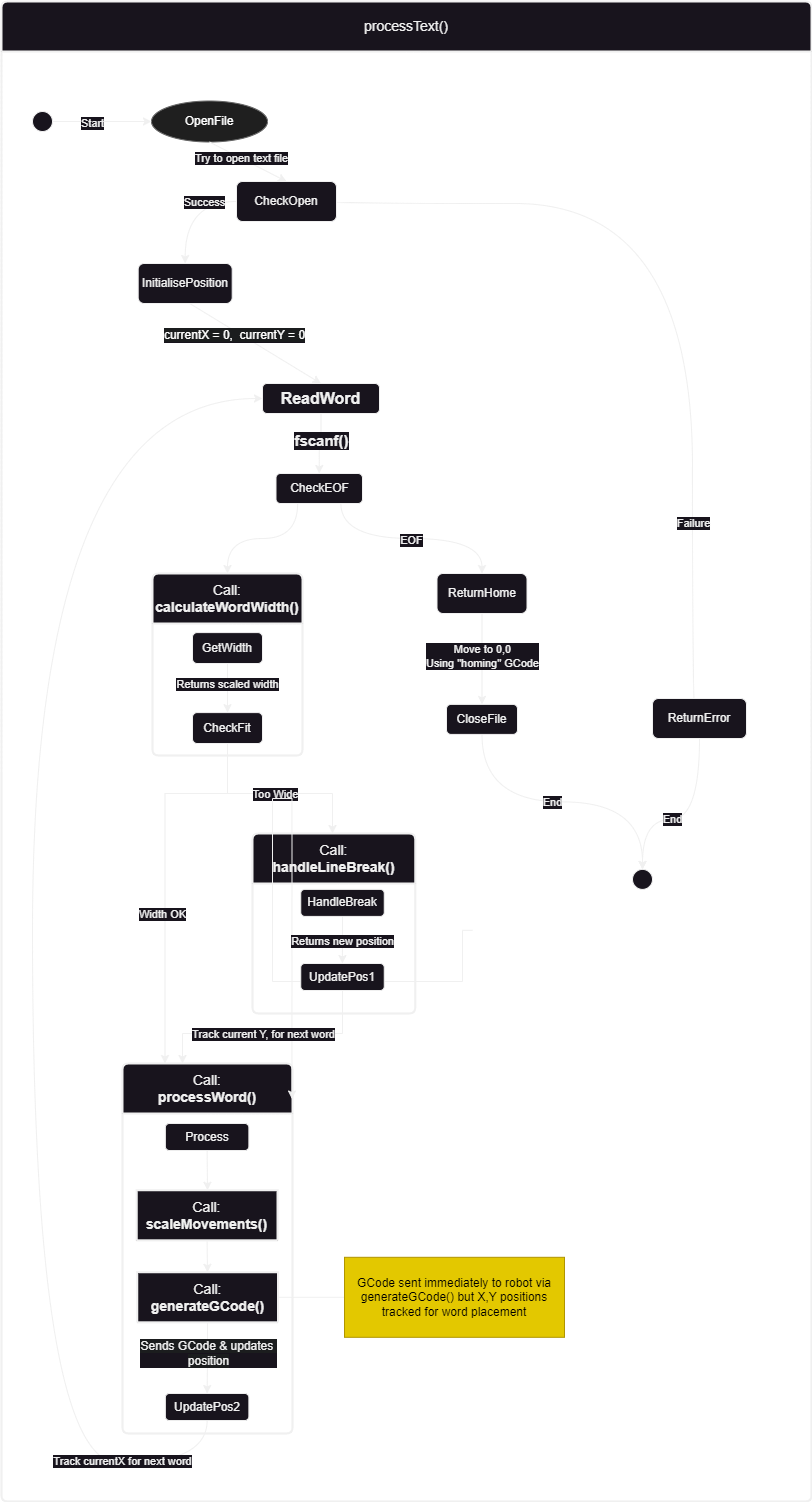

The diagram above was exported from draw.io. Its source (the exported page's mxGraphModel, read from the mxfile embedded in the PNG):
<mxGraphModel dx="1489" dy="1826" grid="1" gridSize="10" guides="1" tooltips="1" connect="1" arrows="1" fold="1" page="1" pageScale="1" pageWidth="827" pageHeight="1169" math="0" shadow="0">
  <root>
    <mxCell id="0" />
    <mxCell id="1" parent="0" />
    <mxCell id="2" value="OpenFile" style="ellipse;whiteSpace=wrap;html=1;fillColor=#1f1f1f;strokeColor=#666666;fontColor=#FFFFFF;" parent="1" vertex="1">
      <mxGeometry x="159" y="119.5" width="116" height="41" as="geometry" />
    </mxCell>
    <mxCell id="CUD6jWlpT54n8mRUWq0n-42" style="edgeStyle=orthogonalEdgeStyle;rounded=0;orthogonalLoop=1;jettySize=auto;html=1;exitX=1;exitY=0.5;exitDx=0;exitDy=0;entryX=0.5;entryY=0;entryDx=0;entryDy=0;curved=1;" edge="1" parent="1" source="CUD6jWlpT54n8mRUWq0n-32" target="CUD6jWlpT54n8mRUWq0n-44">
      <mxGeometry relative="1" as="geometry">
        <mxPoint x="460" y="360" as="targetPoint" />
        <Array as="points">
          <mxPoint x="344" y="222" />
          <mxPoint x="700" y="222" />
          <mxPoint x="700" y="749" />
          <mxPoint x="707" y="749" />
        </Array>
      </mxGeometry>
    </mxCell>
    <mxCell id="CUD6jWlpT54n8mRUWq0n-145" value="Failure" style="edgeLabel;html=1;align=center;verticalAlign=middle;resizable=0;points=[];" vertex="1" connectable="0" parent="CUD6jWlpT54n8mRUWq0n-42">
      <mxGeometry x="0.4638" y="6" relative="1" as="geometry">
        <mxPoint x="-6" y="1" as="offset" />
      </mxGeometry>
    </mxCell>
    <mxCell id="13" value="" style="endArrow=classic;html=1;exitX=0.5;exitY=1;entryX=0.5;entryY=0;fontColor=#FFFFFF;entryDx=0;entryDy=0;" parent="1" source="2" target="CUD6jWlpT54n8mRUWq0n-32" edge="1">
      <mxGeometry width="50" height="50" relative="1" as="geometry">
        <mxPoint x="354" y="297" as="targetPoint" />
      </mxGeometry>
    </mxCell>
    <mxCell id="CUD6jWlpT54n8mRUWq0n-31" value="Try to open text file" style="edgeLabel;html=1;align=center;verticalAlign=middle;resizable=0;points=[];" vertex="1" connectable="0" parent="13">
      <mxGeometry x="-0.2" relative="1" as="geometry">
        <mxPoint as="offset" />
      </mxGeometry>
    </mxCell>
    <mxCell id="15" value="" style="endArrow=classic;html=1;exitX=0;exitY=0.5;entryX=0.5;entryY=0;fontColor=#FFFFFF;entryDx=0;entryDy=0;exitDx=0;exitDy=0;edgeStyle=orthogonalEdgeStyle;curved=1;" parent="1" source="CUD6jWlpT54n8mRUWq0n-32" target="CUD6jWlpT54n8mRUWq0n-34" edge="1">
      <mxGeometry width="50" height="50" relative="1" as="geometry">
        <mxPoint x="294" y="380" as="targetPoint" />
      </mxGeometry>
    </mxCell>
    <mxCell id="CUD6jWlpT54n8mRUWq0n-33" value="Success" style="edgeLabel;html=1;align=center;verticalAlign=middle;resizable=0;points=[];" vertex="1" connectable="0" parent="15">
      <mxGeometry x="-0.4453" y="3" relative="1" as="geometry">
        <mxPoint x="-2" y="-3" as="offset" />
      </mxGeometry>
    </mxCell>
    <mxCell id="16" value="" style="endArrow=classic;html=1;exitX=0.496;exitY=0.925;entryX=0.5;entryY=0;fontColor=#FFFFFF;exitDx=0;exitDy=0;exitPerimeter=0;entryDx=0;entryDy=0;" parent="1" source="CUD6jWlpT54n8mRUWq0n-34" target="CUD6jWlpT54n8mRUWq0n-36" edge="1">
      <mxGeometry width="50" height="50" relative="1" as="geometry">
        <mxPoint x="192.68" y="342" as="sourcePoint" />
      </mxGeometry>
    </mxCell>
    <mxCell id="CUD6jWlpT54n8mRUWq0n-35" value="&lt;span style=&quot;color: rgb(255, 255, 255); font-size: 12px; background-color: rgb(27, 29, 30);&quot;&gt;currentX = 0,&amp;nbsp;&amp;nbsp;&lt;/span&gt;&lt;span style=&quot;color: rgb(255, 255, 255); font-size: 12px; background-color: rgb(27, 29, 30);&quot;&gt;currentY = 0&lt;/span&gt;" style="edgeLabel;html=1;align=center;verticalAlign=middle;resizable=0;points=[];" vertex="1" connectable="0" parent="16">
      <mxGeometry x="-0.289" y="-1" relative="1" as="geometry">
        <mxPoint x="1" y="4" as="offset" />
      </mxGeometry>
    </mxCell>
    <mxCell id="CUD6jWlpT54n8mRUWq0n-29" style="edgeStyle=orthogonalEdgeStyle;rounded=0;orthogonalLoop=1;jettySize=auto;html=1;exitX=0.5;exitY=1;exitDx=0;exitDy=0;entryX=0;entryY=0.5;entryDx=0;entryDy=0;" edge="1" parent="1" source="CUD6jWlpT54n8mRUWq0n-28" target="2">
      <mxGeometry relative="1" as="geometry" />
    </mxCell>
    <mxCell id="CUD6jWlpT54n8mRUWq0n-30" value="Start" style="edgeLabel;html=1;align=center;verticalAlign=middle;resizable=0;points=[];" vertex="1" connectable="0" parent="CUD6jWlpT54n8mRUWq0n-29">
      <mxGeometry x="-0.2025" y="-1" relative="1" as="geometry">
        <mxPoint as="offset" />
      </mxGeometry>
    </mxCell>
    <mxCell id="CUD6jWlpT54n8mRUWq0n-28" value="" style="ellipse;whiteSpace=wrap;html=1;rotation=-90;" vertex="1" parent="1">
      <mxGeometry x="40" y="130" width="20" height="20" as="geometry" />
    </mxCell>
    <mxCell id="CUD6jWlpT54n8mRUWq0n-32" value="CheckOpen" style="rounded=1;whiteSpace=wrap;html=1;" vertex="1" parent="1">
      <mxGeometry x="244" y="200" width="100" height="40" as="geometry" />
    </mxCell>
    <mxCell id="CUD6jWlpT54n8mRUWq0n-34" value="InitialisePosition" style="rounded=1;whiteSpace=wrap;html=1;" vertex="1" parent="1">
      <mxGeometry x="145.68" y="282" width="94" height="40" as="geometry" />
    </mxCell>
    <mxCell id="CUD6jWlpT54n8mRUWq0n-147" style="edgeStyle=orthogonalEdgeStyle;rounded=0;orthogonalLoop=1;jettySize=auto;html=1;exitX=0.5;exitY=1;exitDx=0;exitDy=0;entryX=0.5;entryY=0;entryDx=0;entryDy=0;" edge="1" parent="1" source="CUD6jWlpT54n8mRUWq0n-36" target="CUD6jWlpT54n8mRUWq0n-90">
      <mxGeometry relative="1" as="geometry" />
    </mxCell>
    <mxCell id="CUD6jWlpT54n8mRUWq0n-148" value="&lt;b&gt;&lt;font style=&quot;font-size: 15px;&quot;&gt;fscanf()&lt;/font&gt;&lt;/b&gt;" style="edgeLabel;html=1;align=center;verticalAlign=middle;resizable=0;points=[];" vertex="1" connectable="0" parent="CUD6jWlpT54n8mRUWq0n-147">
      <mxGeometry x="-0.1611" relative="1" as="geometry">
        <mxPoint as="offset" />
      </mxGeometry>
    </mxCell>
    <mxCell id="CUD6jWlpT54n8mRUWq0n-36" value="&lt;b&gt;&lt;font style=&quot;font-size: 16px;&quot;&gt;ReadWord&lt;/font&gt;&lt;/b&gt;" style="rounded=1;whiteSpace=wrap;html=1;" vertex="1" parent="1">
      <mxGeometry x="270" y="402" width="117" height="30" as="geometry" />
    </mxCell>
    <mxCell id="CUD6jWlpT54n8mRUWq0n-60" style="edgeStyle=orthogonalEdgeStyle;rounded=0;orthogonalLoop=1;jettySize=auto;html=1;exitX=0.5;exitY=1;exitDx=0;exitDy=0;entryX=0.5;entryY=0;entryDx=0;entryDy=0;curved=1;" edge="1" parent="1" source="CUD6jWlpT54n8mRUWq0n-44" target="CUD6jWlpT54n8mRUWq0n-63">
      <mxGeometry relative="1" as="geometry">
        <mxPoint x="710" y="847.0000000000001" as="targetPoint" />
        <Array as="points">
          <mxPoint x="707" y="837.9" />
          <mxPoint x="650" y="837.9" />
        </Array>
      </mxGeometry>
    </mxCell>
    <mxCell id="CUD6jWlpT54n8mRUWq0n-100" value="End" style="edgeLabel;html=1;align=center;verticalAlign=middle;resizable=0;points=[];" vertex="1" connectable="0" parent="CUD6jWlpT54n8mRUWq0n-60">
      <mxGeometry x="-0.0398" y="-3" relative="1" as="geometry">
        <mxPoint x="-18" y="3" as="offset" />
      </mxGeometry>
    </mxCell>
    <mxCell id="CUD6jWlpT54n8mRUWq0n-44" value="ReturnError" style="rounded=1;whiteSpace=wrap;html=1;" vertex="1" parent="1">
      <mxGeometry x="660" y="717" width="94" height="40" as="geometry" />
    </mxCell>
    <mxCell id="CUD6jWlpT54n8mRUWq0n-63" value="" style="ellipse;whiteSpace=wrap;html=1;" vertex="1" parent="1">
      <mxGeometry x="640" y="887.9" width="20" height="20" as="geometry" />
    </mxCell>
    <mxCell id="CUD6jWlpT54n8mRUWq0n-85" value="Call:&lt;br&gt;&lt;b&gt;handleLineBreak()&lt;/b&gt;" style="swimlane;childLayout=stackLayout;horizontal=1;startSize=50;horizontalStack=0;rounded=1;fontSize=14;fontStyle=0;strokeWidth=2;resizeParent=0;resizeLast=1;shadow=0;dashed=0;align=center;arcSize=4;whiteSpace=wrap;html=1;" vertex="1" parent="1">
      <mxGeometry x="260" y="852" width="162.75" height="180" as="geometry">
        <mxRectangle x="357.25" y="950" width="160" height="50" as="alternateBounds" />
      </mxGeometry>
    </mxCell>
    <mxCell id="CUD6jWlpT54n8mRUWq0n-87" value="Call:&lt;br&gt;&lt;b&gt;processWord()&lt;/b&gt;" style="swimlane;childLayout=stackLayout;horizontal=1;startSize=50;horizontalStack=0;rounded=1;fontSize=14;fontStyle=0;strokeWidth=2;resizeParent=0;resizeLast=1;shadow=0;dashed=0;align=center;arcSize=4;whiteSpace=wrap;html=1;" vertex="1" parent="1">
      <mxGeometry x="130" y="1082" width="170" height="370" as="geometry">
        <mxRectangle x="190" y="1180" width="160" height="50" as="alternateBounds" />
      </mxGeometry>
    </mxCell>
    <mxCell id="CUD6jWlpT54n8mRUWq0n-149" style="edgeStyle=orthogonalEdgeStyle;rounded=0;orthogonalLoop=1;jettySize=auto;html=1;exitX=0.25;exitY=1;exitDx=0;exitDy=0;curved=1;" edge="1" parent="1" source="CUD6jWlpT54n8mRUWq0n-90" target="CUD6jWlpT54n8mRUWq0n-102">
      <mxGeometry relative="1" as="geometry" />
    </mxCell>
    <mxCell id="CUD6jWlpT54n8mRUWq0n-90" value="CheckEOF" style="rounded=1;whiteSpace=wrap;html=1;" vertex="1" parent="1">
      <mxGeometry x="283.5" y="492" width="86.5" height="30" as="geometry" />
    </mxCell>
    <mxCell id="CUD6jWlpT54n8mRUWq0n-91" style="edgeStyle=orthogonalEdgeStyle;rounded=0;orthogonalLoop=1;jettySize=auto;html=1;exitX=0.75;exitY=1;exitDx=0;exitDy=0;curved=1;entryX=0.5;entryY=0;entryDx=0;entryDy=0;" edge="1" parent="1" source="CUD6jWlpT54n8mRUWq0n-90" target="CUD6jWlpT54n8mRUWq0n-95">
      <mxGeometry relative="1" as="geometry">
        <mxPoint x="670" y="627" as="targetPoint" />
        <mxPoint x="407" y="647.96" as="sourcePoint" />
      </mxGeometry>
    </mxCell>
    <mxCell id="CUD6jWlpT54n8mRUWq0n-92" value="EOF" style="edgeLabel;html=1;align=center;verticalAlign=middle;resizable=0;points=[];" vertex="1" connectable="0" parent="CUD6jWlpT54n8mRUWq0n-91">
      <mxGeometry x="-0.0569" y="-1" relative="1" as="geometry">
        <mxPoint x="5" as="offset" />
      </mxGeometry>
    </mxCell>
    <mxCell id="CUD6jWlpT54n8mRUWq0n-97" value="" style="edgeStyle=orthogonalEdgeStyle;rounded=0;orthogonalLoop=1;jettySize=auto;html=1;" edge="1" parent="1" source="CUD6jWlpT54n8mRUWq0n-95" target="CUD6jWlpT54n8mRUWq0n-96">
      <mxGeometry relative="1" as="geometry" />
    </mxCell>
    <mxCell id="CUD6jWlpT54n8mRUWq0n-98" value="Move to 0,0&lt;br&gt;Using &quot;homing&quot; GCode" style="edgeLabel;html=1;align=center;verticalAlign=middle;resizable=0;points=[];" vertex="1" connectable="0" parent="CUD6jWlpT54n8mRUWq0n-97">
      <mxGeometry x="0.1291" y="1" relative="1" as="geometry">
        <mxPoint x="-1" y="-9" as="offset" />
      </mxGeometry>
    </mxCell>
    <mxCell id="CUD6jWlpT54n8mRUWq0n-95" value="ReturnHome" style="rounded=1;whiteSpace=wrap;html=1;" vertex="1" parent="1">
      <mxGeometry x="444.5" y="592" width="90" height="40" as="geometry" />
    </mxCell>
    <mxCell id="CUD6jWlpT54n8mRUWq0n-99" style="edgeStyle=orthogonalEdgeStyle;rounded=0;orthogonalLoop=1;jettySize=auto;html=1;exitX=0.5;exitY=1;exitDx=0;exitDy=0;curved=1;" edge="1" parent="1" source="CUD6jWlpT54n8mRUWq0n-96">
      <mxGeometry relative="1" as="geometry">
        <mxPoint x="650" y="887.9" as="targetPoint" />
      </mxGeometry>
    </mxCell>
    <mxCell id="CUD6jWlpT54n8mRUWq0n-101" value="End" style="edgeLabel;html=1;align=center;verticalAlign=middle;resizable=0;points=[];" vertex="1" connectable="0" parent="CUD6jWlpT54n8mRUWq0n-99">
      <mxGeometry x="-0.1296" y="3" relative="1" as="geometry">
        <mxPoint x="8" y="3" as="offset" />
      </mxGeometry>
    </mxCell>
    <mxCell id="CUD6jWlpT54n8mRUWq0n-96" value="CloseFile" style="rounded=1;whiteSpace=wrap;html=1;" vertex="1" parent="1">
      <mxGeometry x="454" y="722.9" width="71" height="30" as="geometry" />
    </mxCell>
    <mxCell id="CUD6jWlpT54n8mRUWq0n-102" value="Call:&lt;br&gt;&lt;b&gt;calculateWordWidth()&lt;/b&gt;" style="swimlane;childLayout=stackLayout;horizontal=1;startSize=50;horizontalStack=0;rounded=1;fontSize=14;fontStyle=0;strokeWidth=2;resizeParent=0;resizeLast=1;shadow=0;dashed=0;align=center;arcSize=4;whiteSpace=wrap;html=1;" vertex="1" parent="1">
      <mxGeometry x="160" y="592" width="150" height="182" as="geometry">
        <mxRectangle x="390" y="798" width="150" height="50" as="alternateBounds" />
      </mxGeometry>
    </mxCell>
    <mxCell id="CUD6jWlpT54n8mRUWq0n-109" value="" style="edgeStyle=orthogonalEdgeStyle;rounded=0;orthogonalLoop=1;jettySize=auto;html=1;" edge="1" parent="1" source="CUD6jWlpT54n8mRUWq0n-103" target="CUD6jWlpT54n8mRUWq0n-108">
      <mxGeometry relative="1" as="geometry" />
    </mxCell>
    <mxCell id="CUD6jWlpT54n8mRUWq0n-134" value="Returns scaled width" style="edgeLabel;html=1;align=center;verticalAlign=middle;resizable=0;points=[];" vertex="1" connectable="0" parent="CUD6jWlpT54n8mRUWq0n-109">
      <mxGeometry x="-0.1768" y="-1" relative="1" as="geometry">
        <mxPoint as="offset" />
      </mxGeometry>
    </mxCell>
    <mxCell id="CUD6jWlpT54n8mRUWq0n-103" value="GetWidth" style="rounded=1;whiteSpace=wrap;html=1;" vertex="1" parent="1">
      <mxGeometry x="200" y="651.1" width="70" height="30.9" as="geometry" />
    </mxCell>
    <mxCell id="CUD6jWlpT54n8mRUWq0n-138" style="edgeStyle=orthogonalEdgeStyle;rounded=0;orthogonalLoop=1;jettySize=auto;html=1;exitX=0.5;exitY=1;exitDx=0;exitDy=0;" edge="1" parent="1" source="CUD6jWlpT54n8mRUWq0n-108" target="CUD6jWlpT54n8mRUWq0n-85">
      <mxGeometry relative="1" as="geometry">
        <Array as="points">
          <mxPoint x="235" y="812" />
          <mxPoint x="340" y="812" />
        </Array>
      </mxGeometry>
    </mxCell>
    <mxCell id="CUD6jWlpT54n8mRUWq0n-139" value="Too Wide" style="edgeLabel;html=1;align=center;verticalAlign=middle;resizable=0;points=[];" vertex="1" connectable="0" parent="CUD6jWlpT54n8mRUWq0n-138">
      <mxGeometry x="0.2412" relative="1" as="geometry">
        <mxPoint x="-24" as="offset" />
      </mxGeometry>
    </mxCell>
    <mxCell id="CUD6jWlpT54n8mRUWq0n-153" style="edgeStyle=orthogonalEdgeStyle;rounded=0;orthogonalLoop=1;jettySize=auto;html=1;exitX=0.5;exitY=1;exitDx=0;exitDy=0;entryX=0.25;entryY=0;entryDx=0;entryDy=0;" edge="1" parent="1" source="CUD6jWlpT54n8mRUWq0n-108" target="CUD6jWlpT54n8mRUWq0n-87">
      <mxGeometry relative="1" as="geometry">
        <mxPoint x="235" y="1142" as="targetPoint" />
        <Array as="points">
          <mxPoint x="235" y="812" />
          <mxPoint x="173" y="812" />
          <mxPoint x="173" y="1082" />
        </Array>
      </mxGeometry>
    </mxCell>
    <mxCell id="CUD6jWlpT54n8mRUWq0n-108" value="CheckFit" style="rounded=1;whiteSpace=wrap;html=1;" vertex="1" parent="1">
      <mxGeometry x="200" y="731.1" width="70" height="30.9" as="geometry" />
    </mxCell>
    <mxCell id="CUD6jWlpT54n8mRUWq0n-115" value="processText()" style="swimlane;childLayout=stackLayout;horizontal=1;startSize=50;horizontalStack=0;rounded=1;fontSize=14;fontStyle=0;strokeWidth=2;resizeParent=0;resizeLast=1;shadow=0;dashed=0;align=center;arcSize=4;whiteSpace=wrap;html=1;" vertex="1" parent="1">
      <mxGeometry x="9" y="20" width="810" height="1500" as="geometry">
        <mxRectangle x="9" y="20" width="150" height="50" as="alternateBounds" />
      </mxGeometry>
    </mxCell>
    <mxCell id="CUD6jWlpT54n8mRUWq0n-118" style="edgeStyle=orthogonalEdgeStyle;rounded=0;orthogonalLoop=1;jettySize=auto;html=1;exitX=0.5;exitY=1;exitDx=0;exitDy=0;entryX=0.997;entryY=0.096;entryDx=0;entryDy=0;entryPerimeter=0;" edge="1" parent="CUD6jWlpT54n8mRUWq0n-115" target="CUD6jWlpT54n8mRUWq0n-87">
      <mxGeometry relative="1" as="geometry">
        <mxPoint x="231" y="980" as="targetPoint" />
        <mxPoint x="471" y="928.9000000000001" as="sourcePoint" />
        <Array as="points">
          <mxPoint x="461" y="929" />
          <mxPoint x="461" y="980" />
          <mxPoint x="271" y="980" />
          <mxPoint x="271" y="797" />
        </Array>
      </mxGeometry>
    </mxCell>
    <mxCell id="CUD6jWlpT54n8mRUWq0n-150" style="edgeStyle=orthogonalEdgeStyle;rounded=0;orthogonalLoop=1;jettySize=auto;html=1;exitX=0.5;exitY=1;exitDx=0;exitDy=0;" edge="1" parent="1" source="CUD6jWlpT54n8mRUWq0n-119">
      <mxGeometry relative="1" as="geometry">
        <mxPoint x="349.88043478260875" y="982" as="targetPoint" />
      </mxGeometry>
    </mxCell>
    <mxCell id="CUD6jWlpT54n8mRUWq0n-152" value="Returns new position" style="edgeLabel;html=1;align=center;verticalAlign=middle;resizable=0;points=[];" vertex="1" connectable="0" parent="CUD6jWlpT54n8mRUWq0n-150">
      <mxGeometry x="-0.0062" y="-1" relative="1" as="geometry">
        <mxPoint y="1" as="offset" />
      </mxGeometry>
    </mxCell>
    <mxCell id="CUD6jWlpT54n8mRUWq0n-119" value="HandleBreak" style="rounded=1;whiteSpace=wrap;html=1;" vertex="1" parent="1">
      <mxGeometry x="308.25" y="907.9" width="83.5" height="27" as="geometry" />
    </mxCell>
    <mxCell id="CUD6jWlpT54n8mRUWq0n-125" style="edgeStyle=orthogonalEdgeStyle;rounded=0;orthogonalLoop=1;jettySize=auto;html=1;exitX=0.5;exitY=1;exitDx=0;exitDy=0;entryX=0.5;entryY=0;entryDx=0;entryDy=0;" edge="1" parent="1" source="CUD6jWlpT54n8mRUWq0n-122">
      <mxGeometry relative="1" as="geometry">
        <mxPoint x="215" y="1208.8000000000002" as="targetPoint" />
      </mxGeometry>
    </mxCell>
    <mxCell id="CUD6jWlpT54n8mRUWq0n-122" value="Process" style="rounded=1;whiteSpace=wrap;html=1;" vertex="1" parent="1">
      <mxGeometry x="172.88" y="1142" width="83.5" height="27" as="geometry" />
    </mxCell>
    <mxCell id="CUD6jWlpT54n8mRUWq0n-131" style="edgeStyle=orthogonalEdgeStyle;rounded=0;orthogonalLoop=1;jettySize=auto;html=1;exitX=0.5;exitY=1;exitDx=0;exitDy=0;entryX=0.5;entryY=0;entryDx=0;entryDy=0;" edge="1" parent="1" source="CUD6jWlpT54n8mRUWq0n-129" target="CUD6jWlpT54n8mRUWq0n-130">
      <mxGeometry relative="1" as="geometry" />
    </mxCell>
    <mxCell id="CUD6jWlpT54n8mRUWq0n-129" value="Call:&lt;br&gt;&lt;b&gt;scaleMovements()&lt;/b&gt;" style="swimlane;childLayout=stackLayout;horizontal=1;startSize=50;horizontalStack=0;rounded=1;fontSize=14;fontStyle=0;strokeWidth=2;resizeParent=0;resizeLast=1;shadow=0;dashed=0;align=center;arcSize=4;whiteSpace=wrap;html=1;" vertex="1" collapsed="1" parent="1">
      <mxGeometry x="144.25" y="1208.8000000000002" width="140.75" height="50" as="geometry">
        <mxRectangle x="99.25" y="918" width="140" height="90" as="alternateBounds" />
      </mxGeometry>
    </mxCell>
    <mxCell id="CUD6jWlpT54n8mRUWq0n-143" style="edgeStyle=orthogonalEdgeStyle;rounded=0;orthogonalLoop=1;jettySize=auto;html=1;exitX=0.5;exitY=1;exitDx=0;exitDy=0;entryX=0.5;entryY=0;entryDx=0;entryDy=0;" edge="1" parent="1" source="CUD6jWlpT54n8mRUWq0n-130" target="CUD6jWlpT54n8mRUWq0n-161">
      <mxGeometry relative="1" as="geometry">
        <mxPoint x="214.94820512820525" y="1402.8000000000002" as="targetPoint" />
      </mxGeometry>
    </mxCell>
    <mxCell id="CUD6jWlpT54n8mRUWq0n-163" value="&lt;span style=&quot;font-size: 12px; background-color: rgb(27, 29, 30);&quot;&gt;Sends GCode &amp;amp; updates&amp;nbsp;&lt;/span&gt;&lt;br style=&quot;font-size: 12px; background-color: rgb(27, 29, 30);&quot;&gt;&lt;span style=&quot;font-size: 12px; background-color: rgb(27, 29, 30);&quot;&gt;position&lt;/span&gt;" style="edgeLabel;html=1;align=center;verticalAlign=middle;resizable=0;points=[];" vertex="1" connectable="0" parent="CUD6jWlpT54n8mRUWq0n-143">
      <mxGeometry x="-0.5194" y="1" relative="1" as="geometry">
        <mxPoint x="-1" y="14" as="offset" />
      </mxGeometry>
    </mxCell>
    <mxCell id="CUD6jWlpT54n8mRUWq0n-130" value="Call:&lt;div&gt;&lt;b&gt;generateGCode()&lt;/b&gt;&lt;/div&gt;" style="swimlane;childLayout=stackLayout;horizontal=1;startSize=50;horizontalStack=0;rounded=1;fontSize=14;fontStyle=0;strokeWidth=2;resizeParent=0;resizeLast=1;shadow=0;dashed=0;align=center;arcSize=4;whiteSpace=wrap;html=1;" vertex="1" collapsed="1" parent="1">
      <mxGeometry x="144.63" y="1290.8000000000002" width="140.75" height="50" as="geometry">
        <mxRectangle x="99.25" y="918" width="140" height="90" as="alternateBounds" />
      </mxGeometry>
    </mxCell>
    <mxCell id="CUD6jWlpT54n8mRUWq0n-151" value="UpdatePos1" style="rounded=1;whiteSpace=wrap;html=1;" vertex="1" parent="1">
      <mxGeometry x="308.25" y="982" width="83.5" height="27" as="geometry" />
    </mxCell>
    <mxCell id="CUD6jWlpT54n8mRUWq0n-155" value="Width OK" style="edgeLabel;html=1;align=center;verticalAlign=middle;resizable=0;points=[];" vertex="1" connectable="0" parent="1">
      <mxGeometry x="169.99747126436768" y="932.0000000000002" as="geometry" />
    </mxCell>
    <mxCell id="CUD6jWlpT54n8mRUWq0n-156" style="edgeStyle=orthogonalEdgeStyle;rounded=0;orthogonalLoop=1;jettySize=auto;html=1;exitX=0.5;exitY=1;exitDx=0;exitDy=0;" edge="1" parent="1" source="CUD6jWlpT54n8mRUWq0n-151">
      <mxGeometry relative="1" as="geometry">
        <mxPoint x="190" y="1082" as="targetPoint" />
        <Array as="points">
          <mxPoint x="350" y="1052" />
          <mxPoint x="190" y="1052" />
          <mxPoint x="190" y="1082" />
        </Array>
      </mxGeometry>
    </mxCell>
    <mxCell id="CUD6jWlpT54n8mRUWq0n-157" value="Track current Y, for next word" style="edgeLabel;html=1;align=center;verticalAlign=middle;resizable=0;points=[];" vertex="1" connectable="0" parent="CUD6jWlpT54n8mRUWq0n-156">
      <mxGeometry x="0.1145" relative="1" as="geometry">
        <mxPoint x="7" as="offset" />
      </mxGeometry>
    </mxCell>
    <mxCell id="CUD6jWlpT54n8mRUWq0n-167" style="edgeStyle=orthogonalEdgeStyle;rounded=0;orthogonalLoop=1;jettySize=auto;html=1;exitX=0.5;exitY=1;exitDx=0;exitDy=0;entryX=0;entryY=0.5;entryDx=0;entryDy=0;curved=1;" edge="1" parent="1" source="CUD6jWlpT54n8mRUWq0n-161" target="CUD6jWlpT54n8mRUWq0n-36">
      <mxGeometry relative="1" as="geometry">
        <Array as="points">
          <mxPoint x="215" y="1482" />
          <mxPoint x="40" y="1482" />
          <mxPoint x="40" y="417" />
        </Array>
      </mxGeometry>
    </mxCell>
    <mxCell id="CUD6jWlpT54n8mRUWq0n-168" value="Track currentX for next word" style="edgeLabel;html=1;align=center;verticalAlign=middle;resizable=0;points=[];" vertex="1" connectable="0" parent="CUD6jWlpT54n8mRUWq0n-167">
      <mxGeometry x="-0.777" y="-3" relative="1" as="geometry">
        <mxPoint x="41" as="offset" />
      </mxGeometry>
    </mxCell>
    <mxCell id="CUD6jWlpT54n8mRUWq0n-161" value="UpdatePos2" style="rounded=1;whiteSpace=wrap;html=1;" vertex="1" parent="1">
      <mxGeometry x="172.88" y="1412" width="83.5" height="27" as="geometry" />
    </mxCell>
    <mxCell id="CUD6jWlpT54n8mRUWq0n-164" value="" style="endArrow=none;html=1;rounded=0;exitX=1;exitY=0.5;exitDx=0;exitDy=0;entryX=0;entryY=0.5;entryDx=0;entryDy=0;" edge="1" parent="1" source="CUD6jWlpT54n8mRUWq0n-130" target="CUD6jWlpT54n8mRUWq0n-166">
      <mxGeometry width="50" height="50" relative="1" as="geometry">
        <mxPoint x="530" y="982" as="sourcePoint" />
        <mxPoint x="400" y="1282" as="targetPoint" />
      </mxGeometry>
    </mxCell>
    <mxCell id="CUD6jWlpT54n8mRUWq0n-166" value="GCode sent immediately to robot via generateGCode() but X,Y positions tracked for word placement" style="rounded=0;whiteSpace=wrap;html=1;fillColor=#e3c800;fontColor=#000000;strokeColor=#B09500;" vertex="1" parent="1">
      <mxGeometry x="352" y="1275.8" width="220" height="80" as="geometry" />
    </mxCell>
  </root>
</mxGraphModel>